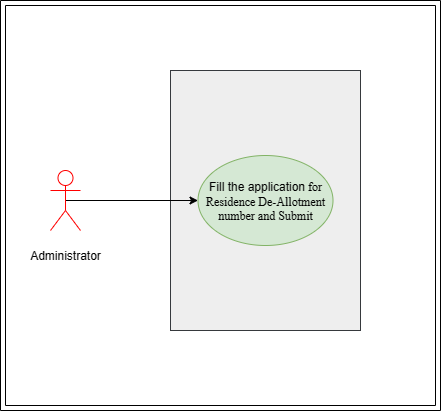

The diagram above was exported from draw.io. Its source (the exported page's mxGraphModel, read from the mxfile embedded in the PNG):
<mxGraphModel dx="1387" dy="788" grid="1" gridSize="10" guides="1" tooltips="1" connect="1" arrows="1" fold="1" page="1" pageScale="1" pageWidth="850" pageHeight="1100" math="0" shadow="0">
  <root>
    <mxCell id="0" />
    <mxCell id="1" parent="0" />
    <mxCell id="ZyspxEyynHQDabJRNB2a-2" value="" style="rounded=0;whiteSpace=wrap;html=1;fillColor=#eeeeee;strokeColor=#36393d;" parent="1" vertex="1">
      <mxGeometry x="290" y="230" width="190" height="260" as="geometry" />
    </mxCell>
    <mxCell id="ZyspxEyynHQDabJRNB2a-3" value="&lt;br&gt;Fill the application&lt;span style=&quot;text-align: left; text-indent: 0pt; background-color: initial;&quot;&gt;&lt;span style=&quot;font-family: &amp;quot;Times New Roman&amp;quot;;&quot;&gt;&lt;font style=&quot;font-size: 12px;&quot;&gt;&amp;nbsp;for Residence De-Allotment number and Submit&lt;/font&gt;&lt;/span&gt;&lt;/span&gt;&lt;p class=&quot;MsoNormal&quot;&gt;&lt;b&gt;&lt;span style=&quot;font-family: &amp;quot;Times New Roman&amp;quot;; font-size: 16pt;&quot;&gt;&lt;/span&gt;&lt;/b&gt;&lt;/p&gt;" style="ellipse;whiteSpace=wrap;html=1;fillColor=#d5e8d4;strokeColor=#82b366;" parent="1" vertex="1">
      <mxGeometry x="317.5" y="315" width="135" height="90" as="geometry" />
    </mxCell>
    <mxCell id="ZyspxEyynHQDabJRNB2a-7" style="edgeStyle=orthogonalEdgeStyle;rounded=0;orthogonalLoop=1;jettySize=auto;html=1;exitX=0.5;exitY=0.5;exitDx=0;exitDy=0;exitPerimeter=0;" parent="1" source="ZyspxEyynHQDabJRNB2a-4" target="ZyspxEyynHQDabJRNB2a-3" edge="1">
      <mxGeometry relative="1" as="geometry" />
    </mxCell>
    <mxCell id="ZyspxEyynHQDabJRNB2a-4" value="&lt;p class=&quot;MsoNormal&quot;&gt;Administrator&lt;/p&gt;" style="shape=umlActor;verticalLabelPosition=bottom;verticalAlign=top;html=1;outlineConnect=0;fillColor=none;strokeColor=#FF0000;" parent="1" vertex="1">
      <mxGeometry x="170" y="330" width="30" height="60" as="geometry" />
    </mxCell>
    <mxCell id="ZyspxEyynHQDabJRNB2a-9" value="" style="verticalLabelPosition=bottom;verticalAlign=top;html=1;shape=mxgraph.basic.frame;dx=5;whiteSpace=wrap;strokeColor=default;fillColor=none;" parent="1" vertex="1">
      <mxGeometry x="120" y="160" width="440" height="410" as="geometry" />
    </mxCell>
  </root>
</mxGraphModel>